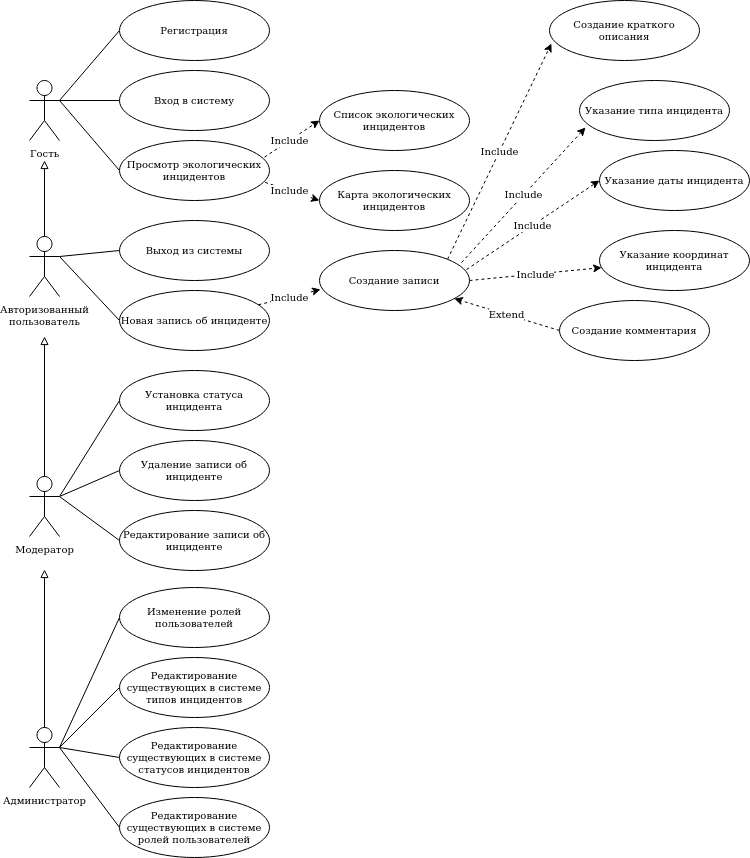

The diagram above was exported from draw.io. Its source (the exported page's mxGraphModel, read from the mxfile embedded in the PNG):
<mxGraphModel dx="1348" dy="720" grid="1" gridSize="10" guides="1" tooltips="1" connect="1" arrows="1" fold="1" page="1" pageScale="1" pageWidth="827" pageHeight="1169" math="0" shadow="0">
  <root>
    <mxCell id="0" />
    <mxCell id="1" parent="0" />
    <mxCell id="jt8IEO_8c78Z6FShCj3W-27" style="rounded=0;orthogonalLoop=1;jettySize=auto;html=1;exitX=1;exitY=0.3333333333333333;exitDx=0;exitDy=0;exitPerimeter=0;entryX=0;entryY=0.5;entryDx=0;entryDy=0;fontSize=10;endArrow=none;endFill=0;" parent="1" source="jt8IEO_8c78Z6FShCj3W-1" target="jt8IEO_8c78Z6FShCj3W-9" edge="1">
      <mxGeometry relative="1" as="geometry" />
    </mxCell>
    <mxCell id="jt8IEO_8c78Z6FShCj3W-28" style="edgeStyle=none;rounded=0;orthogonalLoop=1;jettySize=auto;html=1;exitX=1;exitY=0.3333333333333333;exitDx=0;exitDy=0;exitPerimeter=0;entryX=0;entryY=0.5;entryDx=0;entryDy=0;fontSize=10;endArrow=none;endFill=0;" parent="1" source="jt8IEO_8c78Z6FShCj3W-1" target="jt8IEO_8c78Z6FShCj3W-10" edge="1">
      <mxGeometry relative="1" as="geometry" />
    </mxCell>
    <mxCell id="jt8IEO_8c78Z6FShCj3W-29" style="edgeStyle=none;rounded=0;orthogonalLoop=1;jettySize=auto;html=1;exitX=1;exitY=0.3333333333333333;exitDx=0;exitDy=0;exitPerimeter=0;entryX=0;entryY=0.5;entryDx=0;entryDy=0;fontSize=10;endArrow=none;endFill=0;" parent="1" source="jt8IEO_8c78Z6FShCj3W-1" target="jt8IEO_8c78Z6FShCj3W-5" edge="1">
      <mxGeometry relative="1" as="geometry" />
    </mxCell>
    <mxCell id="jt8IEO_8c78Z6FShCj3W-30" style="edgeStyle=none;rounded=0;orthogonalLoop=1;jettySize=auto;html=1;exitX=1;exitY=0.3333333333333333;exitDx=0;exitDy=0;exitPerimeter=0;entryX=0;entryY=0.5;entryDx=0;entryDy=0;fontSize=10;endArrow=none;endFill=0;" parent="1" source="jt8IEO_8c78Z6FShCj3W-2" target="jt8IEO_8c78Z6FShCj3W-16" edge="1">
      <mxGeometry relative="1" as="geometry" />
    </mxCell>
    <mxCell id="jt8IEO_8c78Z6FShCj3W-58" style="edgeStyle=none;rounded=0;orthogonalLoop=1;jettySize=auto;html=1;exitX=1;exitY=0.3333333333333333;exitDx=0;exitDy=0;exitPerimeter=0;entryX=0;entryY=0.5;entryDx=0;entryDy=0;fontSize=10;endArrow=none;endFill=0;" parent="1" source="jt8IEO_8c78Z6FShCj3W-2" target="jt8IEO_8c78Z6FShCj3W-41" edge="1">
      <mxGeometry relative="1" as="geometry" />
    </mxCell>
    <mxCell id="QEpTM5kj2Zp1HZPg2Lo0-22" style="edgeStyle=orthogonalEdgeStyle;rounded=0;orthogonalLoop=1;jettySize=auto;html=1;endArrow=block;endFill=0;" parent="1" source="jt8IEO_8c78Z6FShCj3W-2" edge="1">
      <mxGeometry relative="1" as="geometry">
        <mxPoint x="95" y="220" as="targetPoint" />
      </mxGeometry>
    </mxCell>
    <mxCell id="jt8IEO_8c78Z6FShCj3W-2" value="&lt;div style=&quot;font-size: 10px;&quot;&gt;Авторизованный&lt;/div&gt;&lt;div style=&quot;font-size: 10px;&quot;&gt;пользователь&lt;/div&gt;" style="shape=umlActor;verticalLabelPosition=bottom;verticalAlign=top;html=1;outlineConnect=0;fontSize=10;" parent="1" vertex="1">
      <mxGeometry x="80" y="296" width="30" height="60" as="geometry" />
    </mxCell>
    <mxCell id="jt8IEO_8c78Z6FShCj3W-13" style="edgeStyle=orthogonalEdgeStyle;rounded=0;orthogonalLoop=1;jettySize=auto;html=1;endArrow=block;endFill=0;fontSize=10;" parent="1" source="jt8IEO_8c78Z6FShCj3W-3" edge="1">
      <mxGeometry relative="1" as="geometry">
        <mxPoint x="95" y="396" as="targetPoint" />
      </mxGeometry>
    </mxCell>
    <mxCell id="jt8IEO_8c78Z6FShCj3W-53" style="edgeStyle=none;rounded=0;orthogonalLoop=1;jettySize=auto;html=1;exitX=1;exitY=0.3333333333333333;exitDx=0;exitDy=0;exitPerimeter=0;entryX=0;entryY=0.5;entryDx=0;entryDy=0;fontSize=10;endArrow=none;endFill=0;" parent="1" source="jt8IEO_8c78Z6FShCj3W-3" target="jt8IEO_8c78Z6FShCj3W-42" edge="1">
      <mxGeometry relative="1" as="geometry" />
    </mxCell>
    <mxCell id="jt8IEO_8c78Z6FShCj3W-54" style="edgeStyle=none;rounded=0;orthogonalLoop=1;jettySize=auto;html=1;exitX=1;exitY=0.3333333333333333;exitDx=0;exitDy=0;exitPerimeter=0;entryX=0;entryY=0.5;entryDx=0;entryDy=0;fontSize=10;endArrow=none;endFill=0;" parent="1" source="jt8IEO_8c78Z6FShCj3W-3" target="jt8IEO_8c78Z6FShCj3W-48" edge="1">
      <mxGeometry relative="1" as="geometry" />
    </mxCell>
    <mxCell id="jt8IEO_8c78Z6FShCj3W-3" value="Модератор" style="shape=umlActor;verticalLabelPosition=bottom;verticalAlign=top;html=1;outlineConnect=0;fontSize=10;" parent="1" vertex="1">
      <mxGeometry x="80" y="536" width="30" height="60" as="geometry" />
    </mxCell>
    <mxCell id="jt8IEO_8c78Z6FShCj3W-15" style="edgeStyle=orthogonalEdgeStyle;rounded=0;orthogonalLoop=1;jettySize=auto;html=1;endArrow=block;endFill=0;fontSize=10;" parent="1" source="jt8IEO_8c78Z6FShCj3W-4" edge="1">
      <mxGeometry relative="1" as="geometry">
        <mxPoint x="95" y="629" as="targetPoint" />
      </mxGeometry>
    </mxCell>
    <mxCell id="jt8IEO_8c78Z6FShCj3W-57" style="edgeStyle=none;rounded=0;orthogonalLoop=1;jettySize=auto;html=1;exitX=1;exitY=0.3333333333333333;exitDx=0;exitDy=0;exitPerimeter=0;entryX=0;entryY=0.5;entryDx=0;entryDy=0;fontSize=10;endArrow=none;endFill=0;" parent="1" source="jt8IEO_8c78Z6FShCj3W-4" target="jt8IEO_8c78Z6FShCj3W-24" edge="1">
      <mxGeometry relative="1" as="geometry" />
    </mxCell>
    <mxCell id="jt8IEO_8c78Z6FShCj3W-4" value="Администратор" style="shape=umlActor;verticalLabelPosition=bottom;verticalAlign=top;html=1;outlineConnect=0;fontSize=10;" parent="1" vertex="1">
      <mxGeometry x="80" y="787" width="30" height="60" as="geometry" />
    </mxCell>
    <mxCell id="jt8IEO_8c78Z6FShCj3W-59" value="Include" style="edgeStyle=none;rounded=0;orthogonalLoop=1;jettySize=auto;html=1;entryX=0;entryY=0.5;entryDx=0;entryDy=0;fontSize=10;endArrow=classic;endFill=1;dashed=1;" parent="1" target="jt8IEO_8c78Z6FShCj3W-6" edge="1">
      <mxGeometry relative="1" as="geometry">
        <mxPoint x="310" y="220" as="sourcePoint" />
      </mxGeometry>
    </mxCell>
    <mxCell id="jt8IEO_8c78Z6FShCj3W-60" value="Include" style="edgeStyle=none;rounded=0;orthogonalLoop=1;jettySize=auto;html=1;entryX=0;entryY=0.5;entryDx=0;entryDy=0;dashed=1;fontSize=10;endArrow=classic;endFill=1;" parent="1" target="jt8IEO_8c78Z6FShCj3W-7" edge="1">
      <mxGeometry relative="1" as="geometry">
        <mxPoint x="310" y="240" as="sourcePoint" />
      </mxGeometry>
    </mxCell>
    <mxCell id="jt8IEO_8c78Z6FShCj3W-5" value="Просмотр экологических инцидентов" style="ellipse;whiteSpace=wrap;html=1;fontSize=10;" parent="1" vertex="1">
      <mxGeometry x="170" y="200" width="150" height="60" as="geometry" />
    </mxCell>
    <mxCell id="jt8IEO_8c78Z6FShCj3W-6" value="Список экологических инцидентов" style="ellipse;whiteSpace=wrap;html=1;fontSize=10;" parent="1" vertex="1">
      <mxGeometry x="370" y="150" width="150" height="60" as="geometry" />
    </mxCell>
    <mxCell id="jt8IEO_8c78Z6FShCj3W-7" value="Карта экологических инцидентов" style="ellipse;whiteSpace=wrap;html=1;fontSize=10;" parent="1" vertex="1">
      <mxGeometry x="370" y="230" width="150" height="60" as="geometry" />
    </mxCell>
    <mxCell id="jt8IEO_8c78Z6FShCj3W-9" value="Регистрация" style="ellipse;whiteSpace=wrap;html=1;fontSize=10;" parent="1" vertex="1">
      <mxGeometry x="170" y="60" width="150" height="60" as="geometry" />
    </mxCell>
    <mxCell id="jt8IEO_8c78Z6FShCj3W-10" value="Вход в систему" style="ellipse;whiteSpace=wrap;html=1;fontSize=10;" parent="1" vertex="1">
      <mxGeometry x="170" y="130" width="150" height="60" as="geometry" />
    </mxCell>
    <mxCell id="jt8IEO_8c78Z6FShCj3W-61" value="Include" style="edgeStyle=none;rounded=0;orthogonalLoop=1;jettySize=auto;html=1;entryX=0.007;entryY=0.65;entryDx=0;entryDy=0;entryPerimeter=0;dashed=1;fontSize=10;endArrow=classic;endFill=1;" parent="1" source="jt8IEO_8c78Z6FShCj3W-16" target="jt8IEO_8c78Z6FShCj3W-35" edge="1">
      <mxGeometry relative="1" as="geometry" />
    </mxCell>
    <mxCell id="jt8IEO_8c78Z6FShCj3W-16" value="Новая запись об инциденте" style="ellipse;whiteSpace=wrap;html=1;fontSize=10;" parent="1" vertex="1">
      <mxGeometry x="170" y="350" width="150" height="60" as="geometry" />
    </mxCell>
    <mxCell id="jt8IEO_8c78Z6FShCj3W-17" value="Создание краткого описания" style="ellipse;whiteSpace=wrap;html=1;fontSize=10;" parent="1" vertex="1">
      <mxGeometry x="600" y="60" width="150" height="60" as="geometry" />
    </mxCell>
    <mxCell id="jt8IEO_8c78Z6FShCj3W-18" value="Указание даты инцидента" style="ellipse;whiteSpace=wrap;html=1;fontSize=10;" parent="1" vertex="1">
      <mxGeometry x="650" y="210" width="150" height="60" as="geometry" />
    </mxCell>
    <mxCell id="jt8IEO_8c78Z6FShCj3W-19" value="Указание координат инцидента" style="ellipse;whiteSpace=wrap;html=1;fontSize=10;" parent="1" vertex="1">
      <mxGeometry x="650" y="290" width="150" height="60" as="geometry" />
    </mxCell>
    <mxCell id="jt8IEO_8c78Z6FShCj3W-65" value="Extend" style="edgeStyle=none;rounded=0;orthogonalLoop=1;jettySize=auto;html=1;exitX=0;exitY=0.5;exitDx=0;exitDy=0;dashed=1;fontSize=10;endArrow=classic;endFill=1;" parent="1" source="jt8IEO_8c78Z6FShCj3W-22" target="jt8IEO_8c78Z6FShCj3W-35" edge="1">
      <mxGeometry relative="1" as="geometry" />
    </mxCell>
    <mxCell id="jt8IEO_8c78Z6FShCj3W-22" value="Создание комментария" style="ellipse;whiteSpace=wrap;html=1;fontSize=10;" parent="1" vertex="1">
      <mxGeometry x="610" y="360" width="150" height="60" as="geometry" />
    </mxCell>
    <mxCell id="jt8IEO_8c78Z6FShCj3W-24" value="Изменение ролей пользователей" style="ellipse;whiteSpace=wrap;html=1;fontSize=10;" parent="1" vertex="1">
      <mxGeometry x="170" y="647" width="150" height="60" as="geometry" />
    </mxCell>
    <mxCell id="jt8IEO_8c78Z6FShCj3W-31" style="edgeStyle=none;rounded=0;orthogonalLoop=1;jettySize=auto;html=1;exitX=1;exitY=0.3333333333333333;exitDx=0;exitDy=0;exitPerimeter=0;fontSize=10;endArrow=none;endFill=0;" parent="1" source="jt8IEO_8c78Z6FShCj3W-3" target="jt8IEO_8c78Z6FShCj3W-3" edge="1">
      <mxGeometry relative="1" as="geometry" />
    </mxCell>
    <mxCell id="jt8IEO_8c78Z6FShCj3W-62" value="Include" style="edgeStyle=none;rounded=0;orthogonalLoop=1;jettySize=auto;html=1;exitX=1;exitY=0;exitDx=0;exitDy=0;entryX=0.013;entryY=0.717;entryDx=0;entryDy=0;entryPerimeter=0;dashed=1;fontSize=10;endArrow=classic;endFill=1;" parent="1" source="jt8IEO_8c78Z6FShCj3W-35" target="jt8IEO_8c78Z6FShCj3W-17" edge="1">
      <mxGeometry relative="1" as="geometry" />
    </mxCell>
    <mxCell id="jt8IEO_8c78Z6FShCj3W-63" value="Include" style="edgeStyle=none;rounded=0;orthogonalLoop=1;jettySize=auto;html=1;exitX=0.98;exitY=0.317;exitDx=0;exitDy=0;entryX=0;entryY=0.5;entryDx=0;entryDy=0;dashed=1;fontSize=10;endArrow=classic;endFill=1;exitPerimeter=0;" parent="1" source="jt8IEO_8c78Z6FShCj3W-35" target="jt8IEO_8c78Z6FShCj3W-18" edge="1">
      <mxGeometry relative="1" as="geometry" />
    </mxCell>
    <mxCell id="jt8IEO_8c78Z6FShCj3W-64" value="Include" style="edgeStyle=none;rounded=0;orthogonalLoop=1;jettySize=auto;html=1;exitX=1;exitY=0.5;exitDx=0;exitDy=0;dashed=1;fontSize=10;endArrow=classic;endFill=1;" parent="1" source="jt8IEO_8c78Z6FShCj3W-35" target="jt8IEO_8c78Z6FShCj3W-19" edge="1">
      <mxGeometry relative="1" as="geometry" />
    </mxCell>
    <mxCell id="jt8IEO_8c78Z6FShCj3W-76" value="Include" style="edgeStyle=none;rounded=0;orthogonalLoop=1;jettySize=auto;html=1;entryX=0.04;entryY=0.783;entryDx=0;entryDy=0;entryPerimeter=0;fontSize=10;endArrow=classic;endFill=1;exitX=0.947;exitY=0.2;exitDx=0;exitDy=0;exitPerimeter=0;dashed=1;" parent="1" source="jt8IEO_8c78Z6FShCj3W-35" target="jt8IEO_8c78Z6FShCj3W-75" edge="1">
      <mxGeometry relative="1" as="geometry" />
    </mxCell>
    <mxCell id="jt8IEO_8c78Z6FShCj3W-35" value="Создание записи" style="ellipse;whiteSpace=wrap;html=1;fontSize=10;" parent="1" vertex="1">
      <mxGeometry x="370" y="310" width="150" height="60" as="geometry" />
    </mxCell>
    <mxCell id="jt8IEO_8c78Z6FShCj3W-41" value="Выход из системы" style="ellipse;whiteSpace=wrap;html=1;fontSize=10;" parent="1" vertex="1">
      <mxGeometry x="170" y="280" width="150" height="60" as="geometry" />
    </mxCell>
    <mxCell id="jt8IEO_8c78Z6FShCj3W-42" value="Удаление записи об инциденте" style="ellipse;whiteSpace=wrap;html=1;fontSize=10;" parent="1" vertex="1">
      <mxGeometry x="170" y="500" width="150" height="60" as="geometry" />
    </mxCell>
    <mxCell id="jt8IEO_8c78Z6FShCj3W-48" value="Установка статуса инцидента" style="ellipse;whiteSpace=wrap;html=1;fontSize=10;" parent="1" vertex="1">
      <mxGeometry x="170" y="430" width="150" height="60" as="geometry" />
    </mxCell>
    <mxCell id="jt8IEO_8c78Z6FShCj3W-75" value="Указание типа инцидента" style="ellipse;whiteSpace=wrap;html=1;fontSize=10;" parent="1" vertex="1">
      <mxGeometry x="630" y="140" width="150" height="60" as="geometry" />
    </mxCell>
    <mxCell id="QEpTM5kj2Zp1HZPg2Lo0-4" style="edgeStyle=none;rounded=0;orthogonalLoop=1;jettySize=auto;html=1;entryX=0;entryY=0.5;entryDx=0;entryDy=0;fontSize=10;endArrow=none;endFill=0;exitX=1;exitY=0.3333333333333333;exitDx=0;exitDy=0;exitPerimeter=0;" parent="1" source="jt8IEO_8c78Z6FShCj3W-3" target="QEpTM5kj2Zp1HZPg2Lo0-5" edge="1">
      <mxGeometry relative="1" as="geometry">
        <mxPoint x="120" y="560" as="sourcePoint" />
      </mxGeometry>
    </mxCell>
    <mxCell id="QEpTM5kj2Zp1HZPg2Lo0-5" value="Редактирование записи об инциденте" style="ellipse;whiteSpace=wrap;html=1;fontSize=10;" parent="1" vertex="1">
      <mxGeometry x="170" y="570" width="150" height="60" as="geometry" />
    </mxCell>
    <mxCell id="QEpTM5kj2Zp1HZPg2Lo0-10" style="edgeStyle=none;rounded=0;orthogonalLoop=1;jettySize=auto;html=1;entryX=0;entryY=0.5;entryDx=0;entryDy=0;fontSize=10;endArrow=none;endFill=0;exitX=1;exitY=0.3333333333333333;exitDx=0;exitDy=0;exitPerimeter=0;" parent="1" source="jt8IEO_8c78Z6FShCj3W-4" target="QEpTM5kj2Zp1HZPg2Lo0-11" edge="1">
      <mxGeometry relative="1" as="geometry">
        <mxPoint x="120" y="807" as="sourcePoint" />
      </mxGeometry>
    </mxCell>
    <mxCell id="QEpTM5kj2Zp1HZPg2Lo0-11" value="Редактирование существующих в системе типов инцидентов" style="ellipse;whiteSpace=wrap;html=1;fontSize=10;" parent="1" vertex="1">
      <mxGeometry x="170" y="717" width="150" height="60" as="geometry" />
    </mxCell>
    <mxCell id="QEpTM5kj2Zp1HZPg2Lo0-16" style="edgeStyle=none;rounded=0;orthogonalLoop=1;jettySize=auto;html=1;entryX=0;entryY=0.5;entryDx=0;entryDy=0;fontSize=10;endArrow=none;endFill=0;" parent="1" target="QEpTM5kj2Zp1HZPg2Lo0-17" edge="1">
      <mxGeometry relative="1" as="geometry">
        <mxPoint x="110" y="807" as="sourcePoint" />
      </mxGeometry>
    </mxCell>
    <mxCell id="QEpTM5kj2Zp1HZPg2Lo0-17" value="Редактирование существующих в системе статусов инцидентов" style="ellipse;whiteSpace=wrap;html=1;fontSize=10;" parent="1" vertex="1">
      <mxGeometry x="170" y="787" width="150" height="60" as="geometry" />
    </mxCell>
    <mxCell id="QEpTM5kj2Zp1HZPg2Lo0-18" style="edgeStyle=none;rounded=0;orthogonalLoop=1;jettySize=auto;html=1;entryX=0;entryY=0.5;entryDx=0;entryDy=0;fontSize=10;endArrow=none;endFill=0;exitX=1;exitY=0.3333333333333333;exitDx=0;exitDy=0;exitPerimeter=0;" parent="1" source="jt8IEO_8c78Z6FShCj3W-4" target="QEpTM5kj2Zp1HZPg2Lo0-19" edge="1">
      <mxGeometry relative="1" as="geometry">
        <mxPoint x="110" y="867" as="sourcePoint" />
      </mxGeometry>
    </mxCell>
    <mxCell id="QEpTM5kj2Zp1HZPg2Lo0-19" value="Редактирование существующих в системе ролей пользователей" style="ellipse;whiteSpace=wrap;html=1;fontSize=10;" parent="1" vertex="1">
      <mxGeometry x="170" y="857" width="150" height="60" as="geometry" />
    </mxCell>
    <mxCell id="jt8IEO_8c78Z6FShCj3W-1" value="Гость" style="shape=umlActor;verticalLabelPosition=bottom;verticalAlign=top;html=1;outlineConnect=0;fontSize=10;" parent="1" vertex="1">
      <mxGeometry x="80" y="140" width="30" height="60" as="geometry" />
    </mxCell>
  </root>
</mxGraphModel>